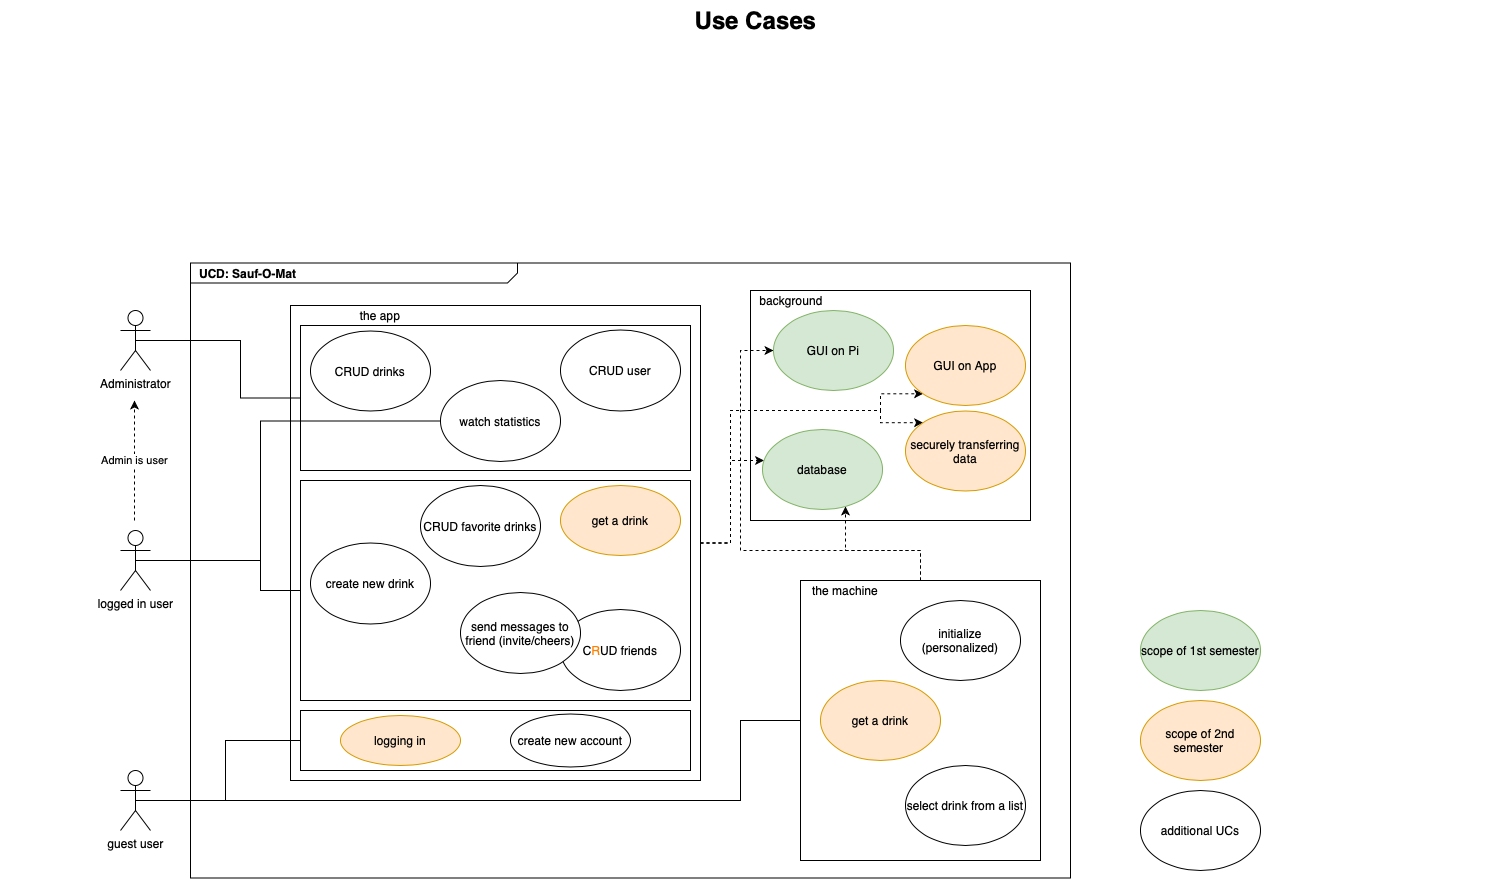

The diagram above was exported from draw.io. Its source (the exported page's mxGraphModel, read from the mxfile embedded in the PNG):
<mxGraphModel dx="1414" dy="1010" grid="1" gridSize="10" guides="1" tooltips="1" connect="1" arrows="1" fold="1" page="1" pageScale="1.5" pageWidth="1169" pageHeight="826" background="none" math="0" shadow="0">
  <root>
    <mxCell id="0" style=";html=1;" />
    <mxCell id="1" style=";html=1;" parent="0" />
    <mxCell id="WrZDRcxW5mvsvKTFPsFO-1" value="" style="rounded=0;whiteSpace=wrap;html=1;" parent="1" vertex="1">
      <mxGeometry x="870" y="330" width="280" height="230" as="geometry" />
    </mxCell>
    <mxCell id="1672d66443f91eb5-1" value="&lt;p style=&quot;margin: 0px ; margin-top: 4px ; margin-left: 10px ; text-align: left&quot;&gt;&lt;b&gt;UCD: Sauf-O-Mat&lt;/b&gt;&lt;/p&gt;" style="html=1;strokeWidth=1;shape=mxgraph.sysml.package;html=1;overflow=fill;whiteSpace=wrap;fillColor=none;gradientColor=none;fontSize=12;align=center;labelX=327.64;" parent="1" vertex="1">
      <mxGeometry x="310" y="302.5" width="880" height="615" as="geometry" />
    </mxCell>
    <mxCell id="jHibkOjHy9GFrKHYjJ3p-6" style="edgeStyle=orthogonalEdgeStyle;rounded=0;orthogonalLoop=1;jettySize=auto;html=1;dashed=1;" parent="1" source="ksq6a7_M7tp1EPleH8gU-3" target="jHibkOjHy9GFrKHYjJ3p-1" edge="1">
      <mxGeometry relative="1" as="geometry">
        <Array as="points">
          <mxPoint x="850" y="583" />
          <mxPoint x="850" y="500" />
        </Array>
      </mxGeometry>
    </mxCell>
    <mxCell id="jHibkOjHy9GFrKHYjJ3p-7" style="edgeStyle=orthogonalEdgeStyle;rounded=0;orthogonalLoop=1;jettySize=auto;html=1;dashed=1;entryX=0;entryY=1;entryDx=0;entryDy=0;" parent="1" source="ksq6a7_M7tp1EPleH8gU-3" target="jHibkOjHy9GFrKHYjJ3p-2" edge="1">
      <mxGeometry relative="1" as="geometry">
        <Array as="points">
          <mxPoint x="850" y="583" />
          <mxPoint x="850" y="450" />
          <mxPoint x="1000" y="450" />
          <mxPoint x="1000" y="433" />
        </Array>
      </mxGeometry>
    </mxCell>
    <mxCell id="NLYthEx4asTAi7h6bmcH-3" style="edgeStyle=orthogonalEdgeStyle;rounded=0;orthogonalLoop=1;jettySize=auto;html=1;exitX=1;exitY=0.5;exitDx=0;exitDy=0;entryX=0;entryY=0;entryDx=0;entryDy=0;dashed=1;" parent="1" source="ksq6a7_M7tp1EPleH8gU-3" target="NLYthEx4asTAi7h6bmcH-1" edge="1">
      <mxGeometry relative="1" as="geometry">
        <Array as="points">
          <mxPoint x="850" y="583" />
          <mxPoint x="850" y="450" />
          <mxPoint x="1000" y="450" />
          <mxPoint x="1000" y="462" />
        </Array>
      </mxGeometry>
    </mxCell>
    <mxCell id="ksq6a7_M7tp1EPleH8gU-3" value="" style="rounded=0;whiteSpace=wrap;html=1;" parent="1" vertex="1">
      <mxGeometry x="410" y="345" width="410" height="475" as="geometry" />
    </mxCell>
    <mxCell id="jHibkOjHy9GFrKHYjJ3p-8" style="edgeStyle=orthogonalEdgeStyle;rounded=0;orthogonalLoop=1;jettySize=auto;html=1;dashed=1;" parent="1" source="ksq6a7_M7tp1EPleH8gU-1" target="jHibkOjHy9GFrKHYjJ3p-1" edge="1">
      <mxGeometry relative="1" as="geometry">
        <Array as="points">
          <mxPoint x="1040" y="590" />
          <mxPoint x="965" y="590" />
        </Array>
      </mxGeometry>
    </mxCell>
    <mxCell id="jHibkOjHy9GFrKHYjJ3p-9" style="edgeStyle=orthogonalEdgeStyle;rounded=0;orthogonalLoop=1;jettySize=auto;html=1;dashed=1;" parent="1" source="ksq6a7_M7tp1EPleH8gU-1" target="WrZDRcxW5mvsvKTFPsFO-3" edge="1">
      <mxGeometry relative="1" as="geometry">
        <Array as="points">
          <mxPoint x="1040" y="590" />
          <mxPoint x="860" y="590" />
          <mxPoint x="860" y="390" />
        </Array>
      </mxGeometry>
    </mxCell>
    <mxCell id="ksq6a7_M7tp1EPleH8gU-1" value="&lt;p style=&quot;line-height: 120%&quot;&gt;&lt;br&gt;&lt;/p&gt;" style="rounded=0;whiteSpace=wrap;html=1;align=left;" parent="1" vertex="1">
      <mxGeometry x="920" y="620" width="240" height="280" as="geometry" />
    </mxCell>
    <mxCell id="1672d66443f91eb5-23" value="Use Cases" style="text;strokeColor=none;fillColor=none;html=1;fontSize=24;fontStyle=1;verticalAlign=middle;align=center;" parent="1" vertex="1">
      <mxGeometry x="120" y="40" width="1510" height="40" as="geometry" />
    </mxCell>
    <mxCell id="UdisgInQgk-2wzywwEUG-1" value="logged in user" style="shape=umlActor;verticalLabelPosition=bottom;labelBackgroundColor=#ffffff;verticalAlign=top;html=1;outlineConnect=0;" parent="1" vertex="1">
      <mxGeometry x="240" y="570" width="30" height="60" as="geometry" />
    </mxCell>
    <mxCell id="ksq6a7_M7tp1EPleH8gU-9" style="edgeStyle=orthogonalEdgeStyle;rounded=0;orthogonalLoop=1;jettySize=auto;html=1;endArrow=none;endFill=0;exitX=0.5;exitY=0.5;exitDx=0;exitDy=0;exitPerimeter=0;" parent="1" source="UdisgInQgk-2wzywwEUG-2" target="ksq6a7_M7tp1EPleH8gU-1" edge="1">
      <mxGeometry relative="1" as="geometry">
        <mxPoint x="270" y="850" as="sourcePoint" />
        <Array as="points">
          <mxPoint x="860" y="840" />
          <mxPoint x="860" y="760" />
        </Array>
      </mxGeometry>
    </mxCell>
    <mxCell id="UdisgInQgk-2wzywwEUG-2" value="guest user" style="shape=umlActor;verticalLabelPosition=bottom;labelBackgroundColor=#ffffff;verticalAlign=top;html=1;outlineConnect=0;" parent="1" vertex="1">
      <mxGeometry x="240" y="810" width="30" height="60" as="geometry" />
    </mxCell>
    <mxCell id="UdisgInQgk-2wzywwEUG-3" value="Administrator" style="shape=umlActor;verticalLabelPosition=bottom;labelBackgroundColor=#ffffff;verticalAlign=top;html=1;outlineConnect=0;" parent="1" vertex="1">
      <mxGeometry x="240" y="350" width="30" height="60" as="geometry" />
    </mxCell>
    <mxCell id="ATY-g-Nzfzt56TwZ5olm-3" value="get a drink" style="ellipse;whiteSpace=wrap;html=1;fillColor=#ffe6cc;strokeColor=#d79b00;" parent="1" vertex="1">
      <mxGeometry x="940" y="720" width="120" height="80" as="geometry" />
    </mxCell>
    <mxCell id="ATY-g-Nzfzt56TwZ5olm-8" value="select drink from a list" style="ellipse;whiteSpace=wrap;html=1;" parent="1" vertex="1">
      <mxGeometry x="1025" y="805" width="120" height="80" as="geometry" />
    </mxCell>
    <mxCell id="ksq6a7_M7tp1EPleH8gU-2" value="the machine" style="text;html=1;strokeColor=none;fillColor=none;align=center;verticalAlign=middle;whiteSpace=wrap;rounded=0;" parent="1" vertex="1">
      <mxGeometry x="920" y="620" width="90" height="20" as="geometry" />
    </mxCell>
    <mxCell id="ksq6a7_M7tp1EPleH8gU-4" value="the app" style="text;html=1;strokeColor=none;fillColor=none;align=center;verticalAlign=middle;whiteSpace=wrap;rounded=0;" parent="1" vertex="1">
      <mxGeometry x="460" y="345" width="80" height="20" as="geometry" />
    </mxCell>
    <mxCell id="ksq6a7_M7tp1EPleH8gU-8" value="initialize (personalized)" style="ellipse;whiteSpace=wrap;html=1;" parent="1" vertex="1">
      <mxGeometry x="1020" y="640" width="120" height="80" as="geometry" />
    </mxCell>
    <mxCell id="7F89QZxxg0Vbois1I_Bk-5" value="Admin is user" style="endArrow=classic;dashed=1;html=1;endFill=1;" parent="1" edge="1">
      <mxGeometry width="50" height="50" relative="1" as="geometry">
        <mxPoint x="254" y="560" as="sourcePoint" />
        <mxPoint x="254" y="440" as="targetPoint" />
      </mxGeometry>
    </mxCell>
    <mxCell id="7F89QZxxg0Vbois1I_Bk-9" value="additional UCs" style="ellipse;whiteSpace=wrap;html=1;" parent="1" vertex="1">
      <mxGeometry x="1260" y="830" width="120" height="80" as="geometry" />
    </mxCell>
    <mxCell id="z0dg7Er8j7Dj6URBfMnL-1" value="" style="rounded=0;whiteSpace=wrap;html=1;" parent="1" vertex="1">
      <mxGeometry x="420" y="365" width="390" height="145" as="geometry" />
    </mxCell>
    <mxCell id="ATY-g-Nzfzt56TwZ5olm-13" value="CRUD drinks" style="ellipse;whiteSpace=wrap;html=1;" parent="1" vertex="1">
      <mxGeometry x="430" y="370.5" width="120" height="80" as="geometry" />
    </mxCell>
    <mxCell id="7F89QZxxg0Vbois1I_Bk-1" style="edgeStyle=orthogonalEdgeStyle;rounded=0;orthogonalLoop=1;jettySize=auto;html=1;exitX=0.5;exitY=0.5;exitDx=0;exitDy=0;exitPerimeter=0;entryX=0;entryY=0.5;entryDx=0;entryDy=0;endArrow=none;endFill=0;" parent="1" source="UdisgInQgk-2wzywwEUG-1" target="ATY-g-Nzfzt56TwZ5olm-2" edge="1">
      <mxGeometry relative="1" as="geometry">
        <Array as="points">
          <mxPoint x="380" y="600" />
          <mxPoint x="380" y="460" />
        </Array>
      </mxGeometry>
    </mxCell>
    <mxCell id="7F89QZxxg0Vbois1I_Bk-3" style="edgeStyle=orthogonalEdgeStyle;rounded=0;orthogonalLoop=1;jettySize=auto;html=1;exitX=0.5;exitY=0.5;exitDx=0;exitDy=0;exitPerimeter=0;entryX=0;entryY=0.5;entryDx=0;entryDy=0;endArrow=none;endFill=0;" parent="1" source="UdisgInQgk-2wzywwEUG-3" target="z0dg7Er8j7Dj6URBfMnL-1" edge="1">
      <mxGeometry relative="1" as="geometry">
        <Array as="points">
          <mxPoint x="360" y="380" />
          <mxPoint x="360" y="438" />
        </Array>
      </mxGeometry>
    </mxCell>
    <mxCell id="ATY-g-Nzfzt56TwZ5olm-2" value="watch statistics" style="ellipse;whiteSpace=wrap;html=1;" parent="1" vertex="1">
      <mxGeometry x="560" y="420" width="120" height="81" as="geometry" />
    </mxCell>
    <mxCell id="ATY-g-Nzfzt56TwZ5olm-12" value="CRUD user" style="ellipse;whiteSpace=wrap;html=1;" parent="1" vertex="1">
      <mxGeometry x="680" y="369.5" width="120" height="81" as="geometry" />
    </mxCell>
    <mxCell id="z0dg7Er8j7Dj6URBfMnL-2" value="" style="rounded=0;whiteSpace=wrap;html=1;" parent="1" vertex="1">
      <mxGeometry x="420" y="520" width="390" height="220" as="geometry" />
    </mxCell>
    <mxCell id="z0dg7Er8j7Dj6URBfMnL-3" value="" style="rounded=0;whiteSpace=wrap;html=1;" parent="1" vertex="1">
      <mxGeometry x="420" y="750" width="390" height="60" as="geometry" />
    </mxCell>
    <mxCell id="ksq6a7_M7tp1EPleH8gU-12" style="edgeStyle=orthogonalEdgeStyle;rounded=0;orthogonalLoop=1;jettySize=auto;html=1;exitX=0.5;exitY=0.5;exitDx=0;exitDy=0;exitPerimeter=0;endArrow=none;endFill=0;entryX=0;entryY=0.5;entryDx=0;entryDy=0;" parent="1" source="UdisgInQgk-2wzywwEUG-1" target="z0dg7Er8j7Dj6URBfMnL-2" edge="1">
      <mxGeometry relative="1" as="geometry">
        <Array as="points">
          <mxPoint x="380" y="600" />
          <mxPoint x="380" y="630" />
        </Array>
      </mxGeometry>
    </mxCell>
    <mxCell id="7F89QZxxg0Vbois1I_Bk-7" style="edgeStyle=orthogonalEdgeStyle;rounded=0;orthogonalLoop=1;jettySize=auto;html=1;exitX=0.5;exitY=0.5;exitDx=0;exitDy=0;exitPerimeter=0;entryX=0;entryY=0.5;entryDx=0;entryDy=0;endArrow=none;endFill=0;" parent="1" source="UdisgInQgk-2wzywwEUG-2" target="z0dg7Er8j7Dj6URBfMnL-3" edge="1">
      <mxGeometry relative="1" as="geometry" />
    </mxCell>
    <mxCell id="UdisgInQgk-2wzywwEUG-8" value="logging in" style="ellipse;whiteSpace=wrap;html=1;fillColor=#ffe6cc;strokeColor=#d79b00;" parent="1" vertex="1">
      <mxGeometry x="460" y="755" width="120" height="50" as="geometry" />
    </mxCell>
    <mxCell id="ATY-g-Nzfzt56TwZ5olm-1" value="create new drink" style="ellipse;whiteSpace=wrap;html=1;" parent="1" vertex="1">
      <mxGeometry x="430" y="582.5" width="120" height="81" as="geometry" />
    </mxCell>
    <mxCell id="ATY-g-Nzfzt56TwZ5olm-4" value="CRUD favorite drinks" style="ellipse;whiteSpace=wrap;html=1;" parent="1" vertex="1">
      <mxGeometry x="540" y="525" width="120" height="81" as="geometry" />
    </mxCell>
    <mxCell id="ATY-g-Nzfzt56TwZ5olm-5" value="C&lt;font color=&quot;#ff8000&quot;&gt;R&lt;/font&gt;UD friends" style="ellipse;whiteSpace=wrap;html=1;" parent="1" vertex="1">
      <mxGeometry x="680" y="649" width="120" height="81" as="geometry" />
    </mxCell>
    <mxCell id="ATY-g-Nzfzt56TwZ5olm-7" value="send messages to friend (invite/cheers)" style="ellipse;whiteSpace=wrap;html=1;" parent="1" vertex="1">
      <mxGeometry x="580" y="632" width="120" height="81" as="geometry" />
    </mxCell>
    <mxCell id="7F89QZxxg0Vbois1I_Bk-6" value="create new account" style="ellipse;whiteSpace=wrap;html=1;fillColor=#FFFFFF;strokeColor=#000000;" parent="1" vertex="1">
      <mxGeometry x="630" y="753.5" width="120" height="53" as="geometry" />
    </mxCell>
    <mxCell id="7F89QZxxg0Vbois1I_Bk-10" value="get a drink" style="ellipse;whiteSpace=wrap;html=1;fillColor=#ffe6cc;strokeColor=#d79b00;" parent="1" vertex="1">
      <mxGeometry x="680" y="525" width="120" height="70" as="geometry" />
    </mxCell>
    <mxCell id="WrZDRcxW5mvsvKTFPsFO-2" value="background" style="text;html=1;strokeColor=none;fillColor=none;align=center;verticalAlign=middle;whiteSpace=wrap;rounded=0;" parent="1" vertex="1">
      <mxGeometry x="872" y="330" width="78" height="20" as="geometry" />
    </mxCell>
    <mxCell id="WrZDRcxW5mvsvKTFPsFO-3" value="GUI on Pi" style="ellipse;whiteSpace=wrap;html=1;fillColor=#d5e8d4;strokeColor=#82b366;" parent="1" vertex="1">
      <mxGeometry x="893" y="350" width="120" height="80" as="geometry" />
    </mxCell>
    <mxCell id="jHibkOjHy9GFrKHYjJ3p-1" value="database" style="ellipse;whiteSpace=wrap;html=1;fillColor=#d5e8d4;strokeColor=#82b366;" parent="1" vertex="1">
      <mxGeometry x="882" y="469" width="120" height="80" as="geometry" />
    </mxCell>
    <mxCell id="jHibkOjHy9GFrKHYjJ3p-2" value="GUI on App" style="ellipse;whiteSpace=wrap;html=1;fillColor=#ffe6cc;strokeColor=#d79b00;" parent="1" vertex="1">
      <mxGeometry x="1025" y="365" width="120" height="80" as="geometry" />
    </mxCell>
    <mxCell id="jHibkOjHy9GFrKHYjJ3p-3" value="scope of 2nd semester&amp;nbsp;" style="ellipse;whiteSpace=wrap;html=1;fillColor=#ffe6cc;strokeColor=#d79b00;" parent="1" vertex="1">
      <mxGeometry x="1260" y="740" width="120" height="80" as="geometry" />
    </mxCell>
    <mxCell id="jHibkOjHy9GFrKHYjJ3p-4" value="scope of 1st semester" style="ellipse;whiteSpace=wrap;html=1;fillColor=#d5e8d4;strokeColor=#82b366;" parent="1" vertex="1">
      <mxGeometry x="1260" y="650" width="120" height="80" as="geometry" />
    </mxCell>
    <mxCell id="NLYthEx4asTAi7h6bmcH-1" value="securely transferring data" style="ellipse;whiteSpace=wrap;html=1;fillColor=#ffe6cc;strokeColor=#d79b00;" parent="1" vertex="1">
      <mxGeometry x="1025" y="450.5" width="120" height="80" as="geometry" />
    </mxCell>
  </root>
</mxGraphModel>